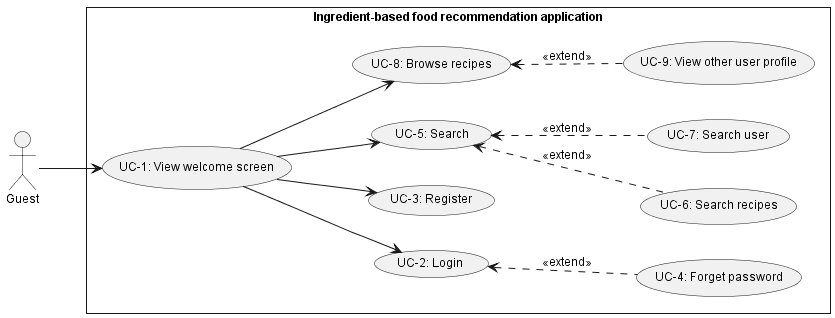

The diagram above was rendered by PlantUML. Its source (embedded in the PNG):
@startuml GuestUsecase
skinparam style strictuml
skinparam monochrome true
skinparam linetype polyline
skinparam defaultFontSize 12
left to right direction
actor "Guest" as guest

rectangle Ingredient-based<U+0020>food<U+0020>recommendation<U+0020>application {
usecase "UC-1: View welcome screen" as ucViewWelcome
    usecase "UC-2: Login" as ucLogin
    usecase "UC-3: Register" as ucRegister
    usecase "UC-4: Forget password" as ucForgetPassword
    usecase "UC-5: Search" as ucSearch
    usecase "UC-6: Search recipes" as ucSearchRecipes
    usecase "UC-7: Search user" as ucSearchUser
    usecase "UC-8: Browse recipes" as ucBrowseRecipes
    usecase "UC-9: View other user profile" as ucViewUSProfile
}

guest --> ucViewWelcome
    ucViewWelcome --> ucLogin
        ucLogin <.. ucForgetPassword : <<extend>>
    ucViewWelcome --> ucRegister
    ucViewWelcome --> ucSearch
        ucSearch <.. ucSearchRecipes : <<extend>>
        ucSearch <.. ucSearchUser : <<extend>>
    ucViewWelcome --> ucBrowseRecipes
        ucBrowseRecipes <.. ucViewUSProfile : <<extend>>
@enduml